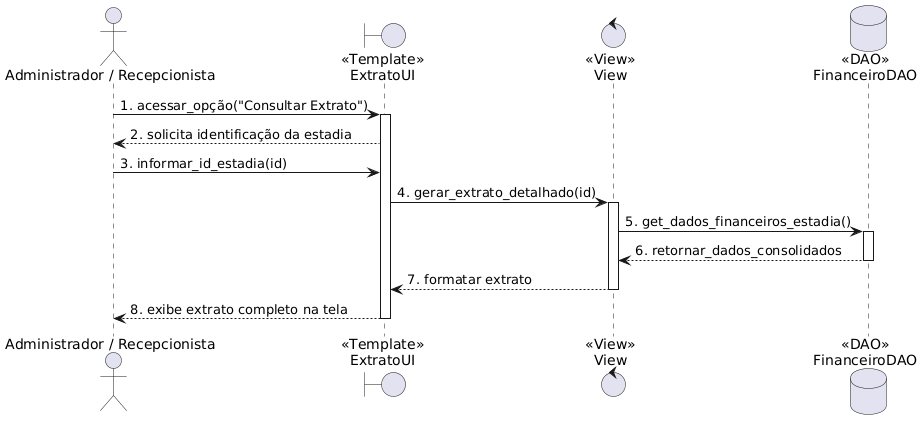

The diagram above was rendered by PlantUML. Its source (embedded in the PNG):
@startuml
skinparam actorStyle stickman

actor "Administrador / Recepcionista" as User
boundary "<<Template>>\nExtratoUI" as UI
control "<<View>>\nView" as View
database "<<DAO>>\nFinanceiroDAO" as DAO

User -> UI: 1. acessar_opção("Consultar Extrato")
activate UI
UI --> User: 2. solicita identificação da estadia

User -> UI: 3. informar_id_estadia(id)
UI -> View: 4. gerar_extrato_detalhado(id)
activate View
View -> DAO: 5. get_dados_financeiros_estadia()
activate DAO
DAO --> View: 6. retornar_dados_consolidados
deactivate DAO
View --> UI: 7. formatar extrato
deactivate View
UI --> User: 8. exibe extrato completo na tela
deactivate UI
@enduml